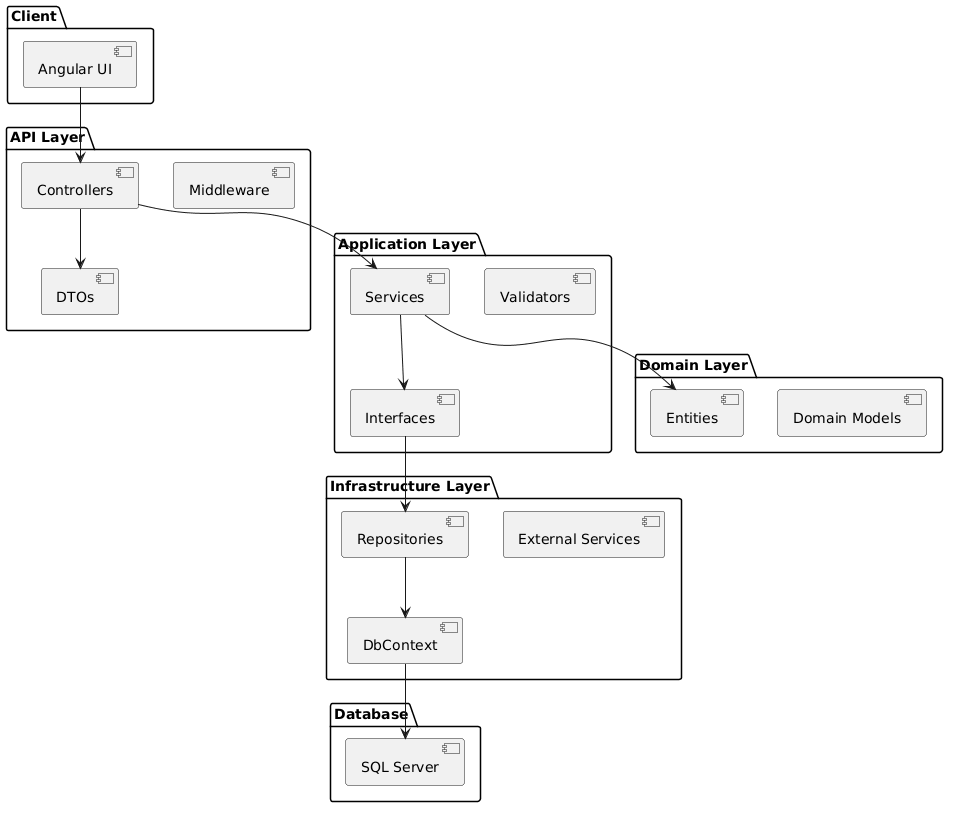

The diagram above was rendered by PlantUML. Its source (embedded in the PNG):
@startuml
package "Client" {
    [Angular UI]
}

package "API Layer" {
    [Controllers]
    [DTOs]
    [Middleware]
}

package "Application Layer" {
    [Services]
    [Interfaces]
    [Validators]
}

package "Domain Layer" {
    [Entities]
    [Domain Models]
}

package "Infrastructure Layer" {
    [DbContext]
    [Repositories]
    [External Services]
}

package "Database" {
    [SQL Server]
}

[Angular UI] --> [Controllers]

[Controllers] --> [Services]
[Controllers] --> [DTOs]

[Services] --> [Entities]
[Services] --> [Interfaces]

[Interfaces] --> [Repositories]

[Repositories] --> [DbContext]

[DbContext] --> [SQL Server]
@enduml